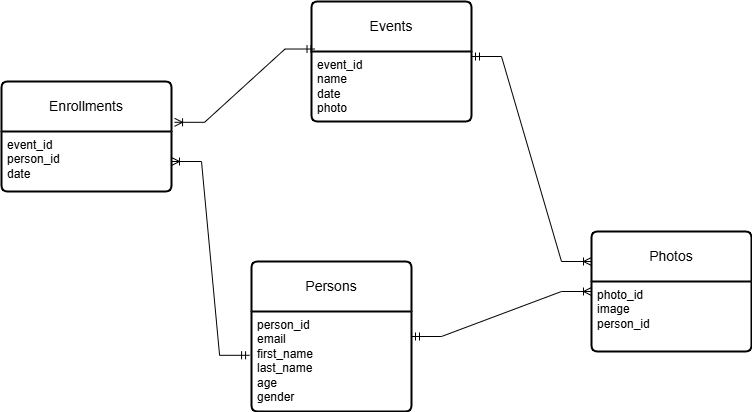

The diagram above was exported from draw.io. Its source (the exported page's mxGraphModel, read from the mxfile embedded in the PNG):
<mxGraphModel dx="733" dy="845" grid="1" gridSize="10" guides="1" tooltips="1" connect="1" arrows="1" fold="1" page="1" pageScale="1" pageWidth="850" pageHeight="1100" math="0" shadow="0">
  <root>
    <mxCell id="0" />
    <mxCell id="1" parent="0" />
    <mxCell id="iC0Cd-GrkwypR6ohU2Lk-1" value="Events" style="swimlane;childLayout=stackLayout;horizontal=1;startSize=50;horizontalStack=0;rounded=1;fontSize=14;fontStyle=0;strokeWidth=2;resizeParent=0;resizeLast=1;shadow=0;dashed=0;align=center;arcSize=4;whiteSpace=wrap;html=1;" parent="1" vertex="1">
      <mxGeometry x="360" y="100" width="160" height="120" as="geometry" />
    </mxCell>
    <mxCell id="iC0Cd-GrkwypR6ohU2Lk-2" value="event_id&lt;br&gt;name&lt;div&gt;date&lt;/div&gt;&lt;div&gt;photo&lt;/div&gt;" style="align=left;strokeColor=none;fillColor=none;spacingLeft=4;fontSize=12;verticalAlign=top;resizable=0;rotatable=0;part=1;html=1;" parent="iC0Cd-GrkwypR6ohU2Lk-1" vertex="1">
      <mxGeometry y="50" width="160" height="70" as="geometry" />
    </mxCell>
    <mxCell id="iC0Cd-GrkwypR6ohU2Lk-3" value="Persons" style="swimlane;childLayout=stackLayout;horizontal=1;startSize=50;horizontalStack=0;rounded=1;fontSize=14;fontStyle=0;strokeWidth=2;resizeParent=0;resizeLast=1;shadow=0;dashed=0;align=center;arcSize=4;whiteSpace=wrap;html=1;" parent="1" vertex="1">
      <mxGeometry x="300" y="360" width="160" height="150" as="geometry" />
    </mxCell>
    <mxCell id="iC0Cd-GrkwypR6ohU2Lk-4" value="person_id&lt;div&gt;email&lt;br&gt;first_name&lt;div&gt;last_name&lt;br&gt;age&lt;/div&gt;&lt;div&gt;gender&lt;/div&gt;&lt;/div&gt;" style="align=left;strokeColor=none;fillColor=none;spacingLeft=4;fontSize=12;verticalAlign=top;resizable=0;rotatable=0;part=1;html=1;" parent="iC0Cd-GrkwypR6ohU2Lk-3" vertex="1">
      <mxGeometry y="50" width="160" height="100" as="geometry" />
    </mxCell>
    <mxCell id="iC0Cd-GrkwypR6ohU2Lk-10" value="Enrollments" style="swimlane;childLayout=stackLayout;horizontal=1;startSize=50;horizontalStack=0;rounded=1;fontSize=14;fontStyle=0;strokeWidth=2;resizeParent=0;resizeLast=1;shadow=0;dashed=0;align=center;arcSize=4;whiteSpace=wrap;html=1;" parent="1" vertex="1">
      <mxGeometry x="50" y="180" width="170" height="110" as="geometry" />
    </mxCell>
    <mxCell id="iC0Cd-GrkwypR6ohU2Lk-11" value="event_id&lt;div&gt;person_id&lt;/div&gt;&lt;div&gt;date&lt;/div&gt;" style="align=left;strokeColor=none;fillColor=none;spacingLeft=4;fontSize=12;verticalAlign=top;resizable=0;rotatable=0;part=1;html=1;" parent="iC0Cd-GrkwypR6ohU2Lk-10" vertex="1">
      <mxGeometry y="50" width="170" height="60" as="geometry" />
    </mxCell>
    <mxCell id="iC0Cd-GrkwypR6ohU2Lk-13" value="" style="edgeStyle=entityRelationEdgeStyle;fontSize=12;html=1;endArrow=ERoneToMany;startArrow=ERmandOne;rounded=0;exitX=0.022;exitY=0.396;exitDx=0;exitDy=0;exitPerimeter=0;entryX=1.018;entryY=0.371;entryDx=0;entryDy=0;entryPerimeter=0;fillColor=#0000FF;" parent="1" source="iC0Cd-GrkwypR6ohU2Lk-1" target="iC0Cd-GrkwypR6ohU2Lk-10" edge="1">
      <mxGeometry width="100" height="100" relative="1" as="geometry">
        <mxPoint x="370" y="440" as="sourcePoint" />
        <mxPoint x="470" y="340" as="targetPoint" />
        <Array as="points">
          <mxPoint x="140" y="260" />
        </Array>
      </mxGeometry>
    </mxCell>
    <mxCell id="iC0Cd-GrkwypR6ohU2Lk-15" value="" style="edgeStyle=entityRelationEdgeStyle;fontSize=12;html=1;endArrow=ERoneToMany;startArrow=ERmandOne;rounded=0;exitX=-0.012;exitY=0.438;exitDx=0;exitDy=0;exitPerimeter=0;entryX=1;entryY=0.5;entryDx=0;entryDy=0;fillColor=#0000FF;" parent="1" source="iC0Cd-GrkwypR6ohU2Lk-4" target="iC0Cd-GrkwypR6ohU2Lk-11" edge="1">
      <mxGeometry width="100" height="100" relative="1" as="geometry">
        <mxPoint x="370" y="440" as="sourcePoint" />
        <mxPoint x="470" y="340" as="targetPoint" />
      </mxGeometry>
    </mxCell>
    <mxCell id="iC0Cd-GrkwypR6ohU2Lk-16" value="Photos" style="swimlane;childLayout=stackLayout;horizontal=1;startSize=50;horizontalStack=0;rounded=1;fontSize=14;fontStyle=0;strokeWidth=2;resizeParent=0;resizeLast=1;shadow=0;dashed=0;align=center;arcSize=4;whiteSpace=wrap;html=1;" parent="1" vertex="1">
      <mxGeometry x="640" y="330" width="160" height="120" as="geometry" />
    </mxCell>
    <mxCell id="iC0Cd-GrkwypR6ohU2Lk-17" value="photo_id&lt;div&gt;image&lt;/div&gt;&lt;div&gt;person_id&lt;/div&gt;" style="align=left;strokeColor=none;fillColor=none;spacingLeft=4;fontSize=12;verticalAlign=top;resizable=0;rotatable=0;part=1;html=1;" parent="iC0Cd-GrkwypR6ohU2Lk-16" vertex="1">
      <mxGeometry y="50" width="160" height="70" as="geometry" />
    </mxCell>
    <mxCell id="iC0Cd-GrkwypR6ohU2Lk-18" value="" style="edgeStyle=entityRelationEdgeStyle;fontSize=12;html=1;endArrow=ERoneToMany;startArrow=ERmandOne;rounded=0;exitX=1;exitY=0.25;exitDx=0;exitDy=0;entryX=0;entryY=0.5;entryDx=0;entryDy=0;fillColor=#000099;" parent="1" source="iC0Cd-GrkwypR6ohU2Lk-4" target="iC0Cd-GrkwypR6ohU2Lk-16" edge="1">
      <mxGeometry width="100" height="100" relative="1" as="geometry">
        <mxPoint x="500" y="410" as="sourcePoint" />
        <mxPoint x="600" y="310" as="targetPoint" />
      </mxGeometry>
    </mxCell>
    <mxCell id="JNMpAoG8-g_4a9wfhxOW-1" value="" style="edgeStyle=entityRelationEdgeStyle;fontSize=12;html=1;endArrow=ERoneToMany;startArrow=ERmandOne;rounded=0;exitX=1;exitY=0.25;exitDx=0;exitDy=0;entryX=0;entryY=0.25;entryDx=0;entryDy=0;fillColor=#000099;" edge="1" parent="1" target="iC0Cd-GrkwypR6ohU2Lk-16">
      <mxGeometry width="100" height="100" relative="1" as="geometry">
        <mxPoint x="520" y="155" as="sourcePoint" />
        <mxPoint x="700" y="110" as="targetPoint" />
      </mxGeometry>
    </mxCell>
  </root>
</mxGraphModel>